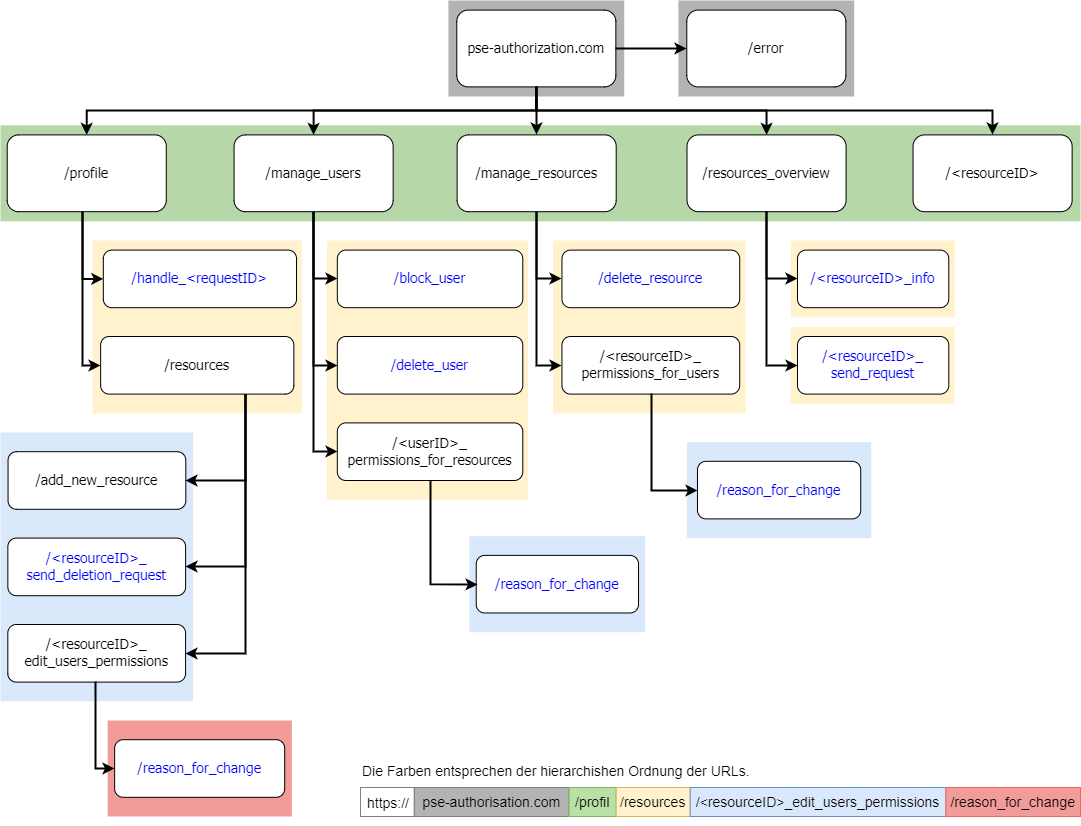

The diagram above was exported from draw.io. Its source (the exported page's mxGraphModel, read from the mxfile embedded in the PNG):
<mxGraphModel dx="872" dy="467" grid="1" gridSize="10" guides="1" tooltips="1" connect="1" arrows="1" fold="1" page="1" pageScale="1.5" pageWidth="827" pageHeight="1169" background="#ffffff" math="0" shadow="0">
  <root>
    <mxCell id="0" />
    <mxCell id="1" parent="0" />
    <mxCell id="264" value="" style="group" parent="1" vertex="1" connectable="0">
      <mxGeometry x="90" y="64" width="1080" height="816" as="geometry" />
    </mxCell>
    <mxCell id="233" value="" style="group;fontSize=14;fontStyle=0" parent="264" vertex="1" connectable="0">
      <mxGeometry y="431.99999999999994" width="192.5581395348837" height="268.79999999999995" as="geometry" />
    </mxCell>
    <mxCell id="203" value="" style="fillColor=#dae8fc;strokeColor=none;fontStyle=0;fontSize=14;" parent="233" vertex="1">
      <mxGeometry width="192.55813953488376" height="268.79999999999995" as="geometry" />
    </mxCell>
    <mxCell id="131" value="/add_new_resource" style="rounded=1;fillColor=#ffffff;strokeColor=#000000;fontColor=#000000;fontStyle=0;fontFamily=Tahoma;fontSize=14;" parent="233" vertex="1">
      <mxGeometry x="7.55129958960329" y="19.200000000000003" width="177.74597495527723" height="57.6" as="geometry" />
    </mxCell>
    <mxCell id="137" value="/&lt;resourceID&gt;_&#10;send_deletion_request" style="rounded=1;fillColor=#ffffff;strokeColor=#000000;fontColor=#0000FF;fontStyle=0;fontFamily=Tahoma;fontSize=14;" parent="233" vertex="1">
      <mxGeometry x="7.34799536988319" y="105.6" width="177.74597495527723" height="57.6" as="geometry" />
    </mxCell>
    <mxCell id="130" value="/&lt;resourceID&gt;_&#10;edit_users_permissions" style="rounded=1;fillColor=#ffffff;strokeColor=#000000;fontColor=#000000;fontStyle=0;fontFamily=Tahoma;fontSize=14;" parent="233" vertex="1">
      <mxGeometry x="7.318951909923177" y="192.00000000000003" width="177.74597495527723" height="57.6" as="geometry" />
    </mxCell>
    <mxCell id="241" value="" style="group;fontSize=14;fontStyle=0" parent="264" vertex="1" connectable="0">
      <mxGeometry x="552.5581395348837" y="240" width="192.5581395348837" height="172.79999999999998" as="geometry" />
    </mxCell>
    <mxCell id="207" value="" style="fillColor=#FFF2CC;strokeColor=none;fontStyle=0;fontSize=14;" parent="241" vertex="1">
      <mxGeometry width="192.55813953488368" height="172.79999999999998" as="geometry" />
    </mxCell>
    <mxCell id="179" value="/delete_resource" style="rounded=1;fillColor=#ffffff;strokeColor=#000000;fontColor=#0000FF;fontStyle=0;fontFamily=Tahoma;fontSize=14;" parent="241" vertex="1">
      <mxGeometry x="8.887298747763861" y="9.600000000000001" width="177.74597495527723" height="57.6" as="geometry" />
    </mxCell>
    <mxCell id="180" value="/&lt;resourceID&gt;_&#10;permissions_for_users" style="rounded=1;fillColor=#ffffff;strokeColor=#000000;fontColor=#000000;fontStyle=0;fontFamily=Tahoma;fontSize=14;" parent="241" vertex="1">
      <mxGeometry x="8.887298747763861" y="96.00000000000001" width="177.74597495527723" height="57.6" as="geometry" />
    </mxCell>
    <mxCell id="243" value="" style="group;fontSize=14;fontStyle=0;fontColor=#0000FF;" parent="264" vertex="1" connectable="0">
      <mxGeometry x="686.5116279069766" y="441.59999999999997" width="184.1860465116279" height="96.00000000000001" as="geometry" />
    </mxCell>
    <mxCell id="216" value="" style="fillColor=#dae8fc;strokeColor=none;fontStyle=0;fontSize=14;" parent="243" vertex="1">
      <mxGeometry width="184.1860465116279" height="96.00000000000001" as="geometry" />
    </mxCell>
    <mxCell id="217" value="/reason_for_change" style="rounded=1;fillColor=#ffffff;strokeColor=#000000;fontColor=#0000FF;fontStyle=0;fontFamily=Tahoma;fontSize=14;" parent="243" vertex="1">
      <mxGeometry x="10.465116279069766" y="19.200000000000003" width="163.25581395348837" height="57.60000000000001" as="geometry" />
    </mxCell>
    <mxCell id="218" value="" style="edgeStyle=orthogonalEdgeStyle;rounded=0;html=1;exitX=0.5;exitY=1;entryX=0;entryY=0.5;endArrow=classic;endFill=1;jettySize=auto;orthogonalLoop=1;strokeColor=#000000;strokeWidth=2;fontSize=14;fontColor=#000000;fontStyle=0" parent="264" source="180" target="217" edge="1">
      <mxGeometry relative="1" as="geometry">
        <Array as="points">
          <mxPoint x="650.5116279069767" y="489.6" />
        </Array>
      </mxGeometry>
    </mxCell>
    <mxCell id="122" value="" style="fillColor=#B6D7A8;strokeColor=none;fontStyle=0;fontSize=14;" parent="264" vertex="1">
      <mxGeometry x="9.592326932761353e-14" y="124.79999999999997" width="1080" height="96.00000000000001" as="geometry" />
    </mxCell>
    <mxCell id="4" value="/resources_overview" style="rounded=1;fillColor=#ffffff;strokeColor=#000000;fontColor=#000000;fontStyle=0;fontFamily=Tahoma;fontSize=14;" parent="264" vertex="1">
      <mxGeometry x="686.5116279069766" y="134.39999999999995" width="159.06976744186042" height="76.80000000000001" as="geometry" />
    </mxCell>
    <mxCell id="9" value="" style="edgeStyle=elbowEdgeStyle;elbow=vertical;strokeWidth=2;rounded=0;fontStyle=0;fontSize=14;" parent="264" source="2" target="4" edge="1">
      <mxGeometry x="-217.67441860465115" y="19.199999999999974" width="83.72093023255813" height="96.00000000000001" as="geometry">
        <mxPoint x="-217.67441860465115" y="115.19999999999997" as="sourcePoint" />
        <mxPoint x="-133.953488372093" y="19.199999999999974" as="targetPoint" />
      </mxGeometry>
    </mxCell>
    <mxCell id="254" value="" style="edgeStyle=orthogonalEdgeStyle;rounded=0;html=1;entryX=0;entryY=0.5;jettySize=auto;orthogonalLoop=1;strokeColor=#000000;fontFamily=Helvetica;fontSize=14;fontColor=#000000;strokeWidth=2;fontStyle=0" parent="264" source="10" target="179" edge="1">
      <mxGeometry relative="1" as="geometry" />
    </mxCell>
    <mxCell id="255" value="" style="edgeStyle=orthogonalEdgeStyle;rounded=0;html=1;entryX=0;entryY=0.5;jettySize=auto;orthogonalLoop=1;strokeColor=#000000;fontFamily=Helvetica;fontSize=14;fontColor=#000000;strokeWidth=2;fontStyle=0" parent="264" source="10" target="180" edge="1">
      <mxGeometry relative="1" as="geometry" />
    </mxCell>
    <mxCell id="10" value="/manage_resources" style="rounded=1;fillColor=#ffffff;strokeColor=#000000;fontColor=#000000;fontStyle=0;fontFamily=Tahoma;fontSize=14;" parent="264" vertex="1">
      <mxGeometry x="456.62790697674416" y="134.39999999999995" width="159.06976744186042" height="76.80000000000001" as="geometry" />
    </mxCell>
    <mxCell id="124" value="/&lt;resourceID&gt;" style="rounded=1;fillColor=#ffffff;strokeColor=#000000;fontColor=#000000;fontStyle=0;fontFamily=Tahoma;fontSize=14;" parent="264" vertex="1">
      <mxGeometry x="912.5581395348836" y="134.39999999999995" width="159.06976744186042" height="76.80000000000001" as="geometry" />
    </mxCell>
    <mxCell id="239" value="" style="group;fontSize=14;fontStyle=0" parent="264" vertex="1" connectable="0">
      <mxGeometry x="326.5116279069767" y="240" width="200.93023255813952" height="259.2" as="geometry" />
    </mxCell>
    <mxCell id="204" value="" style="fillColor=#FFF2CC;strokeColor=none;fontStyle=0;fontSize=14;" parent="239" vertex="1">
      <mxGeometry width="200.9302325581395" height="259.2" as="geometry" />
    </mxCell>
    <mxCell id="152" value="/block_user" style="rounded=1;fillColor=#ffffff;strokeColor=#000000;fontColor=#0000FF;fontStyle=0;fontFamily=Tahoma;fontSize=14;" parent="239" vertex="1">
      <mxGeometry x="10.304114490161002" y="9.600000000000001" width="185.47406082289805" height="57.6" as="geometry" />
    </mxCell>
    <mxCell id="155" value="/delete_user" style="rounded=1;fillColor=#ffffff;strokeColor=#000000;fontColor=#0000FF;fontStyle=0;fontFamily=Tahoma;fontSize=14;" parent="239" vertex="1">
      <mxGeometry x="10.304114490161002" y="96.00000000000001" width="185.47406082289805" height="57.6" as="geometry" />
    </mxCell>
    <mxCell id="156" value="/&lt;userID&gt;_&#10;permissions_for_resources" style="rounded=1;fillColor=#ffffff;strokeColor=#000000;fontColor=#000000;fontStyle=0;fontFamily=Tahoma;fontSize=14;" parent="239" vertex="1">
      <mxGeometry x="10.304114490161002" y="182.39999999999998" width="185.47406082289805" height="57.6" as="geometry" />
    </mxCell>
    <mxCell id="212" value="" style="group;fontStyle=2;fontSize=14;" parent="264" vertex="1" connectable="0">
      <mxGeometry x="468.8372093023255" y="535.6799999999998" width="175.8139534883721" height="96.00000000000001" as="geometry" />
    </mxCell>
    <mxCell id="238" value="" style="group;fontSize=14;fontStyle=0" parent="212" vertex="1" connectable="0">
      <mxGeometry width="175.8139534883721" height="96.00000000000001" as="geometry" />
    </mxCell>
    <mxCell id="208" value="" style="fillColor=#dae8fc;strokeColor=none;fontStyle=0;fontSize=14;" parent="238" vertex="1">
      <mxGeometry width="175.81395348837214" height="96.00000000000001" as="geometry" />
    </mxCell>
    <mxCell id="210" value="/reason_for_change" style="rounded=1;fillColor=#ffffff;strokeColor=#000000;fontColor=#0000FF;fontStyle=0;fontFamily=Tahoma;fontSize=14;" parent="238" vertex="1">
      <mxGeometry x="6.894664842681267" y="19.200000000000003" width="162.2898032200358" height="57.60000000000001" as="geometry" />
    </mxCell>
    <mxCell id="250" value="" style="edgeStyle=orthogonalEdgeStyle;rounded=0;html=1;jettySize=auto;orthogonalLoop=1;strokeColor=#000000;fontFamily=Helvetica;fontSize=14;fontColor=#000000;entryX=0;entryY=0.5;strokeWidth=2;fontStyle=0" parent="264" source="12" target="152" edge="1">
      <mxGeometry relative="1" as="geometry">
        <Array as="points">
          <mxPoint x="313.1162790697674" y="278.4" />
        </Array>
      </mxGeometry>
    </mxCell>
    <mxCell id="251" value="" style="edgeStyle=orthogonalEdgeStyle;rounded=0;html=1;entryX=0;entryY=0.5;jettySize=auto;orthogonalLoop=1;strokeColor=#000000;fontFamily=Helvetica;fontSize=14;fontColor=#000000;strokeWidth=2;fontStyle=0" parent="264" source="12" target="155" edge="1">
      <mxGeometry relative="1" as="geometry" />
    </mxCell>
    <mxCell id="252" value="" style="edgeStyle=orthogonalEdgeStyle;rounded=0;html=1;entryX=0;entryY=0.5;jettySize=auto;orthogonalLoop=1;strokeColor=#000000;fontFamily=Helvetica;fontSize=14;fontColor=#000000;strokeWidth=2;fontStyle=0" parent="264" source="12" target="156" edge="1">
      <mxGeometry relative="1" as="geometry" />
    </mxCell>
    <mxCell id="12" value="/manage_users" style="rounded=1;fillColor=#ffffff;strokeColor=#000000;fontColor=#000000;fontStyle=0;fontFamily=Tahoma;fontSize=14;" parent="264" vertex="1">
      <mxGeometry x="233.58139534883722" y="134.39999999999995" width="159.06976744186042" height="76.80000000000001" as="geometry" />
    </mxCell>
    <mxCell id="213" value="" style="edgeStyle=orthogonalEdgeStyle;rounded=0;html=1;exitX=0.5;exitY=1;endArrow=classic;endFill=1;jettySize=auto;orthogonalLoop=1;strokeColor=#000000;strokeWidth=2;fontSize=14;fontColor=#000000;fontStyle=0" parent="264" source="156" edge="1">
      <mxGeometry relative="1" as="geometry">
        <mxPoint x="477.20930232558135" y="583.6800000000001" as="targetPoint" />
        <Array as="points">
          <mxPoint x="429.4883720930232" y="583.6800000000001" />
        </Array>
      </mxGeometry>
    </mxCell>
    <mxCell id="231" value="" style="group;fontSize=14;fontStyle=0;fontColor=#0000FF;" parent="264" vertex="1" connectable="0">
      <mxGeometry x="107.16279069767441" y="719.9999999999999" width="184.1860465116279" height="96.00000000000001" as="geometry" />
    </mxCell>
    <mxCell id="219" value="" style="fillColor=#F19C99;strokeColor=none;fontSize=14;" parent="231" vertex="1">
      <mxGeometry width="184.1860465116279" height="96.00000000000001" as="geometry" />
    </mxCell>
    <mxCell id="214" value="/reason_for_change" style="rounded=1;fillColor=#ffffff;strokeColor=#000000;fontColor=#0000FF;fontStyle=0;fontFamily=Tahoma;fontSize=14;" parent="231" vertex="1">
      <mxGeometry x="7.000736609491734" y="19.200000000000003" width="170.0178890876565" height="57.60000000000001" as="geometry" />
    </mxCell>
    <mxCell id="230" value="" style="group;fontStyle=0;fontSize=14;" parent="264" vertex="1" connectable="0">
      <mxGeometry x="92.09302325581396" y="240" width="209.30232558139534" height="172.79999999999998" as="geometry" />
    </mxCell>
    <mxCell id="118" value="" style="fillColor=#FFF2CC;strokeColor=none;fontStyle=0;fontSize=14;" parent="230" vertex="1">
      <mxGeometry width="209.30232558139534" height="172.79999999999998" as="geometry" />
    </mxCell>
    <mxCell id="16" value="/handle_&lt;requestID&gt;" style="rounded=1;fillColor=#ffffff;strokeColor=#000000;fontColor=#0000FF;fontStyle=0;fontFamily=Tahoma;fontSize=14;" parent="230" vertex="1">
      <mxGeometry x="10.733452593917708" y="9.600000000000001" width="193.20214669051873" height="57.6" as="geometry" />
    </mxCell>
    <mxCell id="127" value="/resources" style="rounded=1;fillColor=#ffffff;strokeColor=#000000;fontColor=#000000;fontStyle=0;fontFamily=Tahoma;fontSize=14;" parent="230" vertex="1">
      <mxGeometry x="8.050089445438282" y="96.00000000000001" width="193.20214669051873" height="57.6" as="geometry" />
    </mxCell>
    <mxCell id="13" value="/profile" style="rounded=1;fillColor=#ffffff;strokeColor=#000000;fontColor=#000000;fontStyle=0;fontFamily=Tahoma;fontSize=14;" parent="264" vertex="1">
      <mxGeometry x="6.697674418604649" y="134.39999999999995" width="159.06976744186042" height="76.80000000000001" as="geometry" />
    </mxCell>
    <mxCell id="64" value="" style="edgeStyle=elbowEdgeStyle;elbow=horizontal;strokeWidth=2;rounded=0;fontStyle=0;fontSize=14;" parent="264" source="13" target="16" edge="1">
      <mxGeometry x="98.7906976744186" y="-57.60000000000002" width="83.72093023255813" height="96.00000000000001" as="geometry">
        <mxPoint x="98.7906976744186" y="38.39999999999998" as="sourcePoint" />
        <mxPoint x="182.51162790697674" y="-57.60000000000002" as="targetPoint" />
        <Array as="points">
          <mxPoint x="82.04651162790697" y="240" />
          <mxPoint x="287.1627906976744" y="230.4" />
        </Array>
      </mxGeometry>
    </mxCell>
    <mxCell id="128" value="" style="edgeStyle=elbowEdgeStyle;elbow=horizontal;strokeWidth=2;rounded=0;entryX=0;entryY=0.5;fontStyle=0;fontSize=14;" parent="264" source="13" target="127" edge="1">
      <mxGeometry x="98.7906976744186" y="28.799999999999976" width="83.72093023255813" height="96.00000000000001" as="geometry">
        <mxPoint x="82.04651162790697" y="297.6" as="sourcePoint" />
        <mxPoint x="123.90697674418604" y="537.5999999999999" as="targetPoint" />
        <Array as="points">
          <mxPoint x="82.04651162790697" y="355.19999999999993" />
          <mxPoint x="82.04651162790697" y="412.8" />
          <mxPoint x="140.65116279069767" y="364.79999999999995" />
          <mxPoint x="287.1627906976744" y="403.2" />
        </Array>
      </mxGeometry>
    </mxCell>
    <mxCell id="215" value="" style="edgeStyle=orthogonalEdgeStyle;rounded=0;html=1;exitX=0.5;exitY=1;entryX=0;entryY=0.5;endArrow=classic;endFill=1;jettySize=auto;orthogonalLoop=1;strokeColor=#000000;strokeWidth=2;fontSize=14;fontColor=#000000;" parent="264" source="130" target="214" edge="1">
      <mxGeometry relative="1" as="geometry">
        <Array as="points">
          <mxPoint x="94.5" y="681.5999999999999" />
          <mxPoint x="94.5" y="768.0000000000001" />
        </Array>
      </mxGeometry>
    </mxCell>
    <mxCell id="247" value="" style="group;fontSize=14;fontStyle=0" parent="264" vertex="1" connectable="0">
      <mxGeometry x="447.90697674418595" width="175.8139534883721" height="95.99999999999996" as="geometry" />
    </mxCell>
    <mxCell id="123" value="" style="fillColor=#B3B3B3;strokeColor=none;fontStyle=0;fontSize=14;" parent="247" vertex="1">
      <mxGeometry width="175.8139534883721" height="95.99999999999996" as="geometry" />
    </mxCell>
    <mxCell id="2" value="pse-authorization.com" style="rounded=1;fillColor=#ffffff;strokeColor=#000000;fontColor=#000000;fontStyle=0;fontFamily=Tahoma;fontSize=14;" parent="247" vertex="1">
      <mxGeometry x="8.372093023255813" y="9.599999999999975" width="159.06976744186045" height="76.80000000000001" as="geometry" />
    </mxCell>
    <mxCell id="125" value="" style="edgeStyle=orthogonalEdgeStyle;rounded=0;html=1;exitX=0.5;exitY=1;entryX=0.5;entryY=0;jettySize=auto;orthogonalLoop=1;strokeColor=#000000;strokeWidth=2;fontSize=14;fontColor=#000000;fontStyle=0" parent="264" source="2" target="124" edge="1">
      <mxGeometry relative="1" as="geometry" />
    </mxCell>
    <mxCell id="258" value="" style="edgeStyle=orthogonalEdgeStyle;rounded=0;html=1;exitX=0.75;exitY=1;entryX=1;entryY=0.5;jettySize=auto;orthogonalLoop=1;strokeColor=#000000;fontFamily=Helvetica;fontSize=14;fontColor=#000000;strokeWidth=2;fontStyle=0" parent="264" source="127" target="131" edge="1">
      <mxGeometry relative="1" as="geometry" />
    </mxCell>
    <mxCell id="59" value="" style="edgeStyle=elbowEdgeStyle;elbow=vertical;strokeWidth=2;rounded=0;fontStyle=0;fontSize=14;" parent="264" source="2" target="12" edge="1">
      <mxGeometry x="-209.30232558139534" y="28.799999999999976" width="83.72093023255813" height="96.00000000000001" as="geometry">
        <mxPoint x="221.86046511627893" y="76.79999999999998" as="sourcePoint" />
        <mxPoint x="728.3720930232555" y="143.99999999999997" as="targetPoint" />
      </mxGeometry>
    </mxCell>
    <mxCell id="259" value="" style="edgeStyle=orthogonalEdgeStyle;rounded=0;html=1;exitX=0.75;exitY=1;entryX=1;entryY=0.5;jettySize=auto;orthogonalLoop=1;strokeColor=#000000;fontFamily=Helvetica;fontSize=14;fontColor=#000000;strokeWidth=2;fontStyle=0" parent="264" source="127" target="137" edge="1">
      <mxGeometry relative="1" as="geometry" />
    </mxCell>
    <mxCell id="61" value="" style="edgeStyle=elbowEdgeStyle;elbow=vertical;strokeWidth=2;rounded=0;fontStyle=0;fontSize=14;" parent="264" source="2" target="13" edge="1">
      <mxGeometry x="-519.0697674418606" y="-57.60000000000002" width="83.72093023255813" height="96.00000000000001" as="geometry">
        <mxPoint x="-519.0697674418606" y="38.39999999999998" as="sourcePoint" />
        <mxPoint x="-435.3488372093023" y="-57.60000000000002" as="targetPoint" />
      </mxGeometry>
    </mxCell>
    <mxCell id="260" value="" style="edgeStyle=orthogonalEdgeStyle;rounded=0;html=1;exitX=0.75;exitY=1;entryX=1;entryY=0.5;jettySize=auto;orthogonalLoop=1;strokeColor=#000000;fontFamily=Helvetica;fontSize=14;fontColor=#000000;strokeWidth=2;fontStyle=0" parent="264" source="127" target="130" edge="1">
      <mxGeometry relative="1" as="geometry" />
    </mxCell>
    <mxCell id="198" value="" style="fillColor=#FFF2CC;strokeColor=none;fontStyle=0;fontSize=14;" parent="264" vertex="1">
      <mxGeometry x="790.3255813953488" y="326.4" width="163.9128991907692" height="76.80000000000001" as="geometry" />
    </mxCell>
    <mxCell id="197" value="" style="fillColor=#FFF2CC;strokeColor=none;fontStyle=0;fontSize=14;" parent="264" vertex="1">
      <mxGeometry x="790.5057054603938" y="240" width="163.9128991907692" height="76.80000000000001" as="geometry" />
    </mxCell>
    <mxCell id="190" value="/&lt;resourceID&gt;_info" style="rounded=1;fillColor=#ffffff;strokeColor=#000000;fontColor=#0000FF;fontStyle=0;fontFamily=Tahoma;fontSize=14;" parent="264" vertex="1">
      <mxGeometry x="796.9901718020066" y="249.6" width="151.30421463763312" height="57.6" as="geometry" />
    </mxCell>
    <mxCell id="192" value="/&lt;resourceID&gt;_&#10;send_request" style="rounded=1;fillColor=#ffffff;strokeColor=#000000;fontColor=#0000FF;fontStyle=0;fontFamily=Tahoma;fontSize=14;" parent="264" vertex="1">
      <mxGeometry x="796.9901718020066" y="336" width="151.30421463763312" height="57.6" as="geometry" />
    </mxCell>
    <mxCell id="220" value="&lt;div style=&quot;text-align: left ; font-size: 14px&quot;&gt;&lt;font style=&quot;font-size: 14px;&quot;&gt;&lt;span&gt;Die Farben entsprechen der hierarchishen Ordnung der URLs.&lt;/span&gt;&lt;/font&gt;&lt;/div&gt;" style="text;html=1;strokeColor=none;fillColor=none;align=left;verticalAlign=bottom;whiteSpace=wrap;rounded=0;shadow=1;dashed=1;labelBackgroundColor=none;fontSize=14;fontColor=#000000;" parent="264" vertex="1">
      <mxGeometry x="360.46760797342193" y="761.2799999999999" width="399.34883720930225" height="19.200000000000003" as="geometry" />
    </mxCell>
    <mxCell id="261" value="" style="group;fontSize=14;" parent="264" vertex="1" connectable="0">
      <mxGeometry x="360" y="787" width="720" height="29" as="geometry" />
    </mxCell>
    <mxCell id="248" value="" style="group;fontSize=14;" parent="261" vertex="1" connectable="0">
      <mxGeometry width="720" height="29" as="geometry" />
    </mxCell>
    <mxCell id="221" value="pse-authorisation.com" style="fillColor=#B3B3B3;strokeColor=#808080;fontSize=14;" parent="248" vertex="1">
      <mxGeometry x="53.83177570093461" width="154.76635514018696" height="29" as="geometry" />
    </mxCell>
    <mxCell id="222" value="/profil" style="fillColor=#B9E0A5;strokeColor=#82b366;fontSize=14;" parent="248" vertex="1">
      <mxGeometry x="208.59813084112153" width="47.10280373831777" height="29" as="geometry" />
    </mxCell>
    <mxCell id="223" value="/resources" style="fillColor=#fff2cc;strokeColor=#d6b656;fontSize=14;" parent="248" vertex="1">
      <mxGeometry x="255.70093457943926" width="74.01869158878506" height="29" as="geometry" />
    </mxCell>
    <mxCell id="224" value="/&lt;resourceID&gt;_edit_users_permissions" style="fillColor=#dae8fc;strokeColor=#6c8ebf;fontSize=14;" parent="248" vertex="1">
      <mxGeometry x="329.71962616822447" width="255.70093457943926" height="29" as="geometry" />
    </mxCell>
    <mxCell id="226" value="/reason_for_change" style="fillColor=#F19C99;strokeColor=#EA6B66;fontSize=14;" parent="248" vertex="1">
      <mxGeometry x="585.4205607476634" width="134.5794392523365" height="29" as="geometry" />
    </mxCell>
    <mxCell id="227" value="https://" style="text;html=1;strokeColor=#808080;fillColor=none;align=center;verticalAlign=middle;whiteSpace=wrap;rounded=0;shadow=0;labelBackgroundColor=none;fontSize=14;fontColor=#000000;" parent="248" vertex="1">
      <mxGeometry width="53.83177570093461" height="29" as="geometry" />
    </mxCell>
    <mxCell id="228" value="" style="edgeStyle=orthogonalEdgeStyle;rounded=0;html=1;exitX=0.5;exitY=1;entryX=0.5;entryY=1;endArrow=classic;endFill=1;jettySize=auto;orthogonalLoop=1;strokeColor=#000000;strokeWidth=2;fontSize=14;fontColor=#000000;" parent="248" source="221" target="221" edge="1">
      <mxGeometry relative="1" as="geometry" />
    </mxCell>
    <mxCell id="191" value="" style="edgeStyle=orthogonalEdgeStyle;rounded=0;html=1;exitX=0.5;exitY=1;entryX=0;entryY=0.5;jettySize=auto;orthogonalLoop=1;strokeColor=#000000;strokeWidth=2;fontSize=14;fontColor=#000000;fontStyle=0" parent="264" source="4" target="190" edge="1">
      <mxGeometry relative="1" as="geometry" />
    </mxCell>
    <mxCell id="193" value="" style="edgeStyle=orthogonalEdgeStyle;rounded=0;html=1;exitX=0.5;exitY=1;entryX=0;entryY=0.5;jettySize=auto;orthogonalLoop=1;strokeColor=#000000;strokeWidth=2;fontSize=14;fontColor=#000000;fontStyle=0" parent="264" source="4" target="192" edge="1">
      <mxGeometry relative="1" as="geometry" />
    </mxCell>
    <mxCell id="266" style="edgeStyle=orthogonalEdgeStyle;rounded=0;html=1;exitX=0.5;exitY=1;entryX=0.5;entryY=0;endArrow=classic;endFill=1;jettySize=auto;orthogonalLoop=1;strokeColor=#000000;strokeWidth=2;fontSize=21;fontColor=#000000;" parent="264" source="2" target="10" edge="1">
      <mxGeometry relative="1" as="geometry" />
    </mxCell>
    <mxCell id="267" value="" style="group;fontSize=14;fontStyle=0" parent="264" vertex="1" connectable="0">
      <mxGeometry x="677.906976744186" width="175.8139534883721" height="95.99999999999996" as="geometry" />
    </mxCell>
    <mxCell id="268" value="" style="fillColor=#B3B3B3;strokeColor=none;fontStyle=0;fontSize=14;" parent="267" vertex="1">
      <mxGeometry width="175.8139534883721" height="95.99999999999996" as="geometry" />
    </mxCell>
    <mxCell id="269" value="/error" style="rounded=1;fillColor=#ffffff;strokeColor=#000000;fontColor=#000000;fontStyle=0;fontFamily=Tahoma;fontSize=14;" parent="267" vertex="1">
      <mxGeometry x="8.372093023255813" y="9.599999999999975" width="159.06976744186045" height="76.80000000000001" as="geometry" />
    </mxCell>
    <mxCell id="270" style="edgeStyle=orthogonalEdgeStyle;rounded=0;html=1;exitX=1;exitY=0.5;entryX=0;entryY=0.5;endArrow=classic;endFill=1;jettySize=auto;orthogonalLoop=1;strokeColor=#000000;strokeWidth=2;fontSize=21;fontColor=#000000;" parent="264" source="2" target="269" edge="1">
      <mxGeometry relative="1" as="geometry" />
    </mxCell>
  </root>
</mxGraphModel>